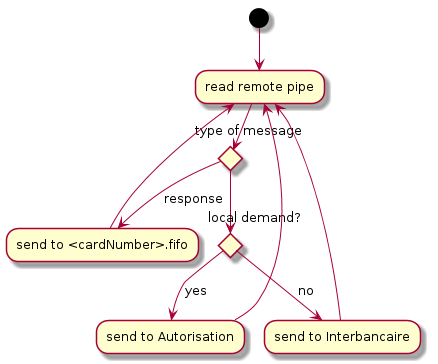

The diagram above was rendered by PlantUML. Its source (embedded in the PNG):
@startuml
	(*) --> "read remote pipe" as read
	if "type of message" then
		--> [response] "send to <cardNumber>.fifo" as send1
	else
		if "local demand?" then
			--> [yes] "send to Autorisation" as send2
		else
			--> [no] "send to Interbancaire" as send3
		endif
	endif
	send1 --> read
	send2 --> read
	send3 --> read
@enduml